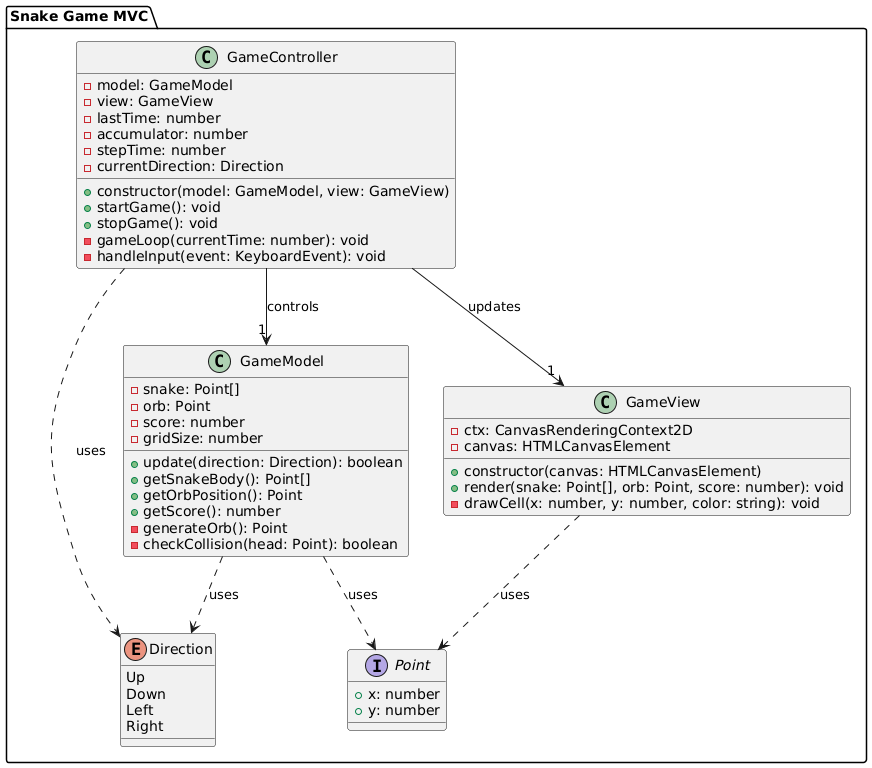

The diagram above was rendered by PlantUML. Its source (embedded in the PNG):
@startuml
package "Snake Game MVC" {

    enum Direction {
        Up
        Down
        Left
        Right
    }

    interface Point {
        +x: number
        +y: number
    }

    class GameModel {
        -snake: Point[]
        -orb: Point
        -score: number
        -gridSize: number
        +update(direction: Direction): boolean
        +getSnakeBody(): Point[]
        +getOrbPosition(): Point
        +getScore(): number
        -generateOrb(): Point
        -checkCollision(head: Point): boolean
    }

    class GameView {
        -ctx: CanvasRenderingContext2D
        -canvas: HTMLCanvasElement
        +constructor(canvas: HTMLCanvasElement)
        +render(snake: Point[], orb: Point, score: number): void
        -drawCell(x: number, y: number, color: string): void
    }

    class GameController {
        -model: GameModel
        -view: GameView
        -lastTime: number
        -accumulator: number
        -stepTime: number
        -currentDirection: Direction
        +constructor(model: GameModel, view: GameView)
        +startGame(): void
        +stopGame(): void
        -gameLoop(currentTime: number): void
        -handleInput(event: KeyboardEvent): void
    }

    ' Relationships
    GameController --> "1" GameModel : controls
    GameController --> "1" GameView : updates
    
    GameModel ..> Point : uses
    GameModel ..> Direction : uses
    
    GameView ..> Point : uses
    
    GameController ..> Direction : uses

}
@enduml